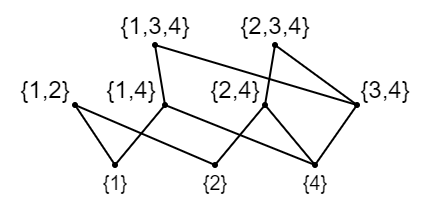

The diagram above was exported from draw.io. Its source (the exported page's mxGraphModel, read from the mxfile embedded in the PNG):
<mxGraphModel dx="569" dy="305" grid="1" gridSize="10" guides="1" tooltips="1" connect="1" arrows="1" fold="1" page="1" pageScale="1" pageWidth="827" pageHeight="1169" math="0" shadow="0">
  <root>
    <mxCell id="0" />
    <mxCell id="1" parent="0" />
    <mxCell id="9edKqkaBM42PI-FQpDZ5-4" value="" style="ellipse;whiteSpace=wrap;html=1;fillColor=#000000;" vertex="1" parent="1">
      <mxGeometry x="249" y="319" width="2" height="2" as="geometry" />
    </mxCell>
    <mxCell id="9edKqkaBM42PI-FQpDZ5-6" value="" style="ellipse;whiteSpace=wrap;html=1;fillColor=#000000;" vertex="1" parent="1">
      <mxGeometry x="299" y="319" width="2" height="2" as="geometry" />
    </mxCell>
    <mxCell id="9edKqkaBM42PI-FQpDZ5-7" value="" style="ellipse;whiteSpace=wrap;html=1;fillColor=#000000;" vertex="1" parent="1">
      <mxGeometry x="349" y="319" width="2" height="2" as="geometry" />
    </mxCell>
    <mxCell id="9edKqkaBM42PI-FQpDZ5-12" value="" style="ellipse;whiteSpace=wrap;html=1;fillColor=#000000;" vertex="1" parent="1">
      <mxGeometry x="229" y="289" width="2" height="2" as="geometry" />
    </mxCell>
    <mxCell id="9edKqkaBM42PI-FQpDZ5-13" value="" style="ellipse;whiteSpace=wrap;html=1;fillColor=#000000;" vertex="1" parent="1">
      <mxGeometry x="274" y="289" width="2" height="2" as="geometry" />
    </mxCell>
    <mxCell id="9edKqkaBM42PI-FQpDZ5-14" value="" style="ellipse;whiteSpace=wrap;html=1;fillColor=#000000;" vertex="1" parent="1">
      <mxGeometry x="324" y="289" width="2" height="2" as="geometry" />
    </mxCell>
    <mxCell id="9edKqkaBM42PI-FQpDZ5-15" value="" style="ellipse;whiteSpace=wrap;html=1;fillColor=#000000;" vertex="1" parent="1">
      <mxGeometry x="370" y="289" width="2" height="2" as="geometry" />
    </mxCell>
    <mxCell id="9edKqkaBM42PI-FQpDZ5-16" value="" style="ellipse;whiteSpace=wrap;html=1;fillColor=#000000;" vertex="1" parent="1">
      <mxGeometry x="269" y="259" width="2" height="2" as="geometry" />
    </mxCell>
    <mxCell id="9edKqkaBM42PI-FQpDZ5-17" value="" style="ellipse;whiteSpace=wrap;html=1;fillColor=#000000;" vertex="1" parent="1">
      <mxGeometry x="329" y="259" width="2" height="2" as="geometry" />
    </mxCell>
    <mxCell id="9edKqkaBM42PI-FQpDZ5-18" value="" style="endArrow=none;html=1;" edge="1" parent="1">
      <mxGeometry width="50" height="50" relative="1" as="geometry">
        <mxPoint x="250" y="320" as="sourcePoint" />
        <mxPoint x="230" y="290" as="targetPoint" />
      </mxGeometry>
    </mxCell>
    <mxCell id="9edKqkaBM42PI-FQpDZ5-19" value="" style="endArrow=none;html=1;" edge="1" parent="1">
      <mxGeometry width="50" height="50" relative="1" as="geometry">
        <mxPoint x="300" y="320" as="sourcePoint" />
        <mxPoint x="230" y="290" as="targetPoint" />
      </mxGeometry>
    </mxCell>
    <mxCell id="9edKqkaBM42PI-FQpDZ5-20" value="" style="endArrow=none;html=1;" edge="1" parent="1">
      <mxGeometry width="50" height="50" relative="1" as="geometry">
        <mxPoint x="250" y="320" as="sourcePoint" />
        <mxPoint x="275" y="290" as="targetPoint" />
      </mxGeometry>
    </mxCell>
    <mxCell id="9edKqkaBM42PI-FQpDZ5-21" value="" style="endArrow=none;html=1;" edge="1" parent="1">
      <mxGeometry width="50" height="50" relative="1" as="geometry">
        <mxPoint x="350" y="320" as="sourcePoint" />
        <mxPoint x="371" y="290" as="targetPoint" />
      </mxGeometry>
    </mxCell>
    <mxCell id="9edKqkaBM42PI-FQpDZ5-22" value="" style="endArrow=none;html=1;" edge="1" parent="1">
      <mxGeometry width="50" height="50" relative="1" as="geometry">
        <mxPoint x="300" y="320" as="sourcePoint" />
        <mxPoint x="325" y="290" as="targetPoint" />
      </mxGeometry>
    </mxCell>
    <mxCell id="9edKqkaBM42PI-FQpDZ5-23" value="" style="endArrow=none;html=1;" edge="1" parent="1">
      <mxGeometry width="50" height="50" relative="1" as="geometry">
        <mxPoint x="350" y="320" as="sourcePoint" />
        <mxPoint x="325" y="290" as="targetPoint" />
      </mxGeometry>
    </mxCell>
    <mxCell id="9edKqkaBM42PI-FQpDZ5-24" value="" style="endArrow=none;html=1;" edge="1" parent="1">
      <mxGeometry width="50" height="50" relative="1" as="geometry">
        <mxPoint x="350" y="320" as="sourcePoint" />
        <mxPoint x="275" y="290" as="targetPoint" />
      </mxGeometry>
    </mxCell>
    <mxCell id="9edKqkaBM42PI-FQpDZ5-25" value="" style="endArrow=none;html=1;" edge="1" parent="1">
      <mxGeometry width="50" height="50" relative="1" as="geometry">
        <mxPoint x="275" y="290" as="sourcePoint" />
        <mxPoint x="270" y="260" as="targetPoint" />
      </mxGeometry>
    </mxCell>
    <mxCell id="9edKqkaBM42PI-FQpDZ5-26" value="" style="endArrow=none;html=1;" edge="1" parent="1">
      <mxGeometry width="50" height="50" relative="1" as="geometry">
        <mxPoint x="325" y="290" as="sourcePoint" />
        <mxPoint x="330" y="260" as="targetPoint" />
      </mxGeometry>
    </mxCell>
    <mxCell id="9edKqkaBM42PI-FQpDZ5-27" value="" style="endArrow=none;html=1;" edge="1" parent="1">
      <mxGeometry width="50" height="50" relative="1" as="geometry">
        <mxPoint x="371" y="290" as="sourcePoint" />
        <mxPoint x="330" y="260" as="targetPoint" />
      </mxGeometry>
    </mxCell>
    <mxCell id="9edKqkaBM42PI-FQpDZ5-28" value="" style="endArrow=none;html=1;" edge="1" parent="1">
      <mxGeometry width="50" height="50" relative="1" as="geometry">
        <mxPoint x="371" y="290" as="sourcePoint" />
        <mxPoint x="270" y="260" as="targetPoint" />
      </mxGeometry>
    </mxCell>
    <mxCell id="9edKqkaBM42PI-FQpDZ5-29" value="{1}" style="text;html=1;align=center;verticalAlign=middle;resizable=0;points=[];autosize=1;fontSize=10;" vertex="1" parent="1">
      <mxGeometry x="235" y="319" width="30" height="20" as="geometry" />
    </mxCell>
    <mxCell id="9edKqkaBM42PI-FQpDZ5-30" value="{2}" style="text;html=1;align=center;verticalAlign=middle;resizable=0;points=[];autosize=1;fontSize=10;" vertex="1" parent="1">
      <mxGeometry x="285" y="319" width="30" height="20" as="geometry" />
    </mxCell>
    <mxCell id="9edKqkaBM42PI-FQpDZ5-31" value="{4}" style="text;html=1;align=center;verticalAlign=middle;resizable=0;points=[];autosize=1;fontSize=10;" vertex="1" parent="1">
      <mxGeometry x="335" y="319" width="30" height="20" as="geometry" />
    </mxCell>
    <mxCell id="9edKqkaBM42PI-FQpDZ5-32" value="{1,2}" style="text;html=1;align=center;verticalAlign=middle;resizable=0;points=[];autosize=1;" vertex="1" parent="1">
      <mxGeometry x="195" y="272" width="40" height="20" as="geometry" />
    </mxCell>
    <mxCell id="9edKqkaBM42PI-FQpDZ5-33" value="{1,4}" style="text;html=1;align=center;verticalAlign=middle;resizable=0;points=[];autosize=1;" vertex="1" parent="1">
      <mxGeometry x="238" y="272" width="40" height="20" as="geometry" />
    </mxCell>
    <mxCell id="9edKqkaBM42PI-FQpDZ5-34" value="{2,4}" style="text;html=1;align=center;verticalAlign=middle;resizable=0;points=[];autosize=1;" vertex="1" parent="1">
      <mxGeometry x="290" y="272" width="40" height="20" as="geometry" />
    </mxCell>
    <mxCell id="9edKqkaBM42PI-FQpDZ5-35" value="{3,4}" style="text;html=1;align=center;verticalAlign=middle;resizable=0;points=[];autosize=1;" vertex="1" parent="1">
      <mxGeometry x="365" y="272" width="40" height="20" as="geometry" />
    </mxCell>
    <mxCell id="9edKqkaBM42PI-FQpDZ5-40" value="{1,3,4}" style="text;html=1;align=center;verticalAlign=middle;resizable=0;points=[];autosize=1;" vertex="1" parent="1">
      <mxGeometry x="245" y="240" width="50" height="20" as="geometry" />
    </mxCell>
    <mxCell id="9edKqkaBM42PI-FQpDZ5-41" value="{2,3,4}" style="text;html=1;align=center;verticalAlign=middle;resizable=0;points=[];autosize=1;" vertex="1" parent="1">
      <mxGeometry x="305" y="240" width="50" height="20" as="geometry" />
    </mxCell>
  </root>
</mxGraphModel>